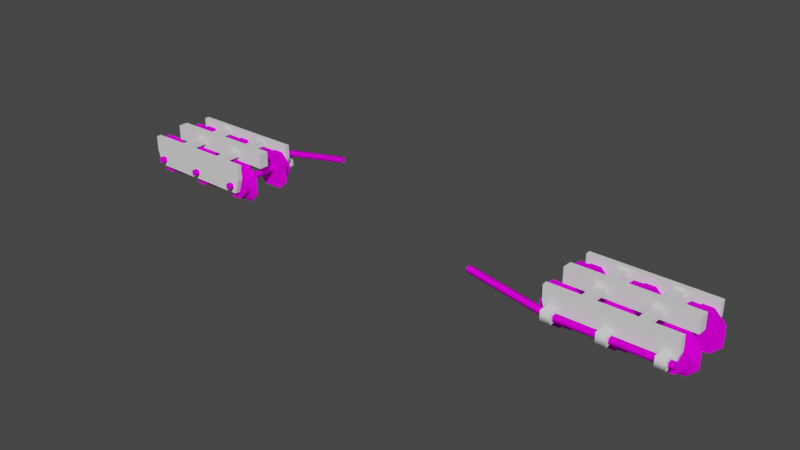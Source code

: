 # Source: sapphire_local_bogie.blend  (saved by Blender 3.6.13; exported with 4.5.12 LTS)
import bpy
from mathutils import Matrix  # noqa: F401  (used for matrix-valued properties, if any)

bpy.ops.wm.read_factory_settings(use_empty=True)
scene = bpy.context.scene
scene.name = 'Scene'

# ---- collections
col_collection = bpy.data.collections.new('Collection'); scene.collection.children.link(col_collection)

# ---- images (referenced by path relative to the original .blend; pixels are not part of the script)
import os
ASSET_DIR = os.environ.get("B2B_ASSET_DIR", "")  # directory of the original .blend (textures are referenced by path, not embedded)
HERE = os.path.dirname(os.path.abspath(__file__))  # packed textures are extracted next to this script under _unpacked/

def load_image(name, relpath, width, height, colorspace="sRGB"):
    """Load a texture the original file referenced (path relative to the .blend, or extracted next to this script)."""
    p = next((c for c in (os.path.join(HERE, relpath), os.path.join(ASSET_DIR, relpath)) if relpath and os.path.exists(c)), "")
    if p:
        img = bpy.data.images.load(p, check_existing=True)
        img.name = name
    else:  # same state as the original file: an image datablock whose file is absent (Cycles renders it pink)
        img = bpy.data.images.new(name, width, height)
        img.source = "FILE"
        img.filepath = "//" + (relpath or name)
    img.colorspace_settings.name = colorspace
    return img
img_base_png = load_image('base.png', 'base.png', 1024, 1024, 'sRGB')

# ---- materials (node trees are filled in below, after node groups)
mat_base = bpy.data.materials.new('base')
mat_base.use_transparent_shadow = False
mat_base.preview_render_type = 'FLAT'
mat_base.roughness = 1.0

# ---- node groups
ng_auto_smooth = bpy.data.node_groups.new('Auto Smooth', 'GeometryNodeTree')
_s = ng_auto_smooth.interface.new_socket(name='Geometry', in_out='OUTPUT', socket_type='NodeSocketGeometry')
_s = ng_auto_smooth.interface.new_socket(name='Geometry', in_out='INPUT', socket_type='NodeSocketGeometry')
_s = ng_auto_smooth.interface.new_socket(name='Angle', in_out='INPUT', socket_type='NodeSocketFloat')
_s.subtype = 'ANGLE'
_s.min_value = 0.0
_s.max_value = 3.142
ng_auto_smooth.is_modifier = True
_N = ng_auto_smooth.nodes; _L = ng_auto_smooth.links
n0 = _N.new('NodeGroupOutput'); n0.name = 'Group Output'; n0.location = (480, -100)
n1 = _N.new('NodeGroupInput'); n1.name = 'Group Input'; n1.location = (-420, -300)
n2 = _N.new('NodeGroupInput'); n2.name = 'Group Input.001'; n2.location = (-60, -100)
n3 = _N.new('GeometryNodeSetShadeSmooth'); n3.name = 'Set Shade Smooth'; n3.location = (120, -100)
n3.domain = 'EDGE'
n4 = _N.new('GeometryNodeSetShadeSmooth'); n4.name = 'Set Shade Smooth.001'; n4.location = (300, -100)
n5 = _N.new('GeometryNodeInputMeshEdgeAngle'); n5.name = 'Edge Angle'; n5.location = (-420, -220)
n6 = _N.new('GeometryNodeInputEdgeSmooth'); n6.name = 'Is Edge Smooth'; n6.location = (-60, -160)
n7 = _N.new('GeometryNodeInputShadeSmooth'); n7.name = 'Is Face Smooth'; n7.location = (-240, -340)
n8 = _N.new('FunctionNodeBooleanMath'); n8.name = 'Boolean Math'; n8.location = (-60, -220)
n9 = _N.new('FunctionNodeCompare'); n9.name = 'Compare'; n9.location = (-240, -180)
n9.operation = 'LESS_EQUAL'
_L.new(n5.outputs[0], n9.inputs[0])
_L.new(n4.outputs[0], n0.inputs[0])
_L.new(n1.outputs[1], n9.inputs[1])
_L.new(n9.outputs[0], n8.inputs[0])
_L.new(n7.outputs[0], n8.inputs[1])
_L.new(n2.outputs[0], n3.inputs[0])
_L.new(n6.outputs[0], n3.inputs[1])
_L.new(n3.outputs[0], n4.inputs[0])
_L.new(n8.outputs[0], n3.inputs[2])
n0.is_active_output = True

# ---- material node trees
mat_base.use_nodes = True; mat_base.node_tree.nodes.clear()
_N = mat_base.node_tree.nodes; _L = mat_base.node_tree.links
n0 = _N.new('ShaderNodeBsdfPrincipled'); n0.name = 'Principled BSDF'; n0.location = (0, 300)
n0.distribution = 'GGX'
n0.subsurface_method = 'RANDOM_WALK_SKIN'
n0.inputs[2].default_value = 1.0
n0.inputs[3].default_value = 1.45
n0.inputs[13].default_value = 0.0
n0.inputs[27].default_value = (0.0, 0.0, 0.0, 1.0)
n0.inputs[28].default_value = 1.0
n1 = _N.new('ShaderNodeOutputMaterial'); n1.name = 'Material Output'; n1.location = (280, 300)
n2 = _N.new('ShaderNodeTexImage'); n2.name = 'Image Texture'; n2.location = (-480, 300)
n2.image = img_base_png
n2.interpolation = 'Closest'
_L.new(n2.outputs[0], n0.inputs[0])
_L.new(n0.outputs[0], n1.inputs[0])
n1.is_active_output = True

# ---- world
world_world = bpy.data.worlds.new('World'); scene.world = world_world
world_world.use_nodes = True; world_world.node_tree.nodes.clear()
_N = world_world.node_tree.nodes; _L = world_world.node_tree.links
n0 = _N.new('ShaderNodeOutputWorld'); n0.name = 'World Output'; n0.location = (300, 300)
n1 = _N.new('ShaderNodeBackground'); n1.name = 'Background'; n1.location = (10, 300)
n1.inputs[0].default_value = (0.05088, 0.05088, 0.05088, 1.0)
_L.new(n1.outputs[0], n0.inputs[0])
n0.is_active_output = True
world_world.color = (0.05088, 0.05088, 0.05088)
world_world.use_sun_shadow = False
world_world.sun_shadow_jitter_overblur = 0.0

# ---- meshes
me_wheel = bpy.data.meshes.new('wheel')
me_wheel.from_pydata([(-0.03125, -0.5, 0.03125), (-0.03125, 0.5, 0.03125), (-0.03125, 0.5, -0.03125), (0.03125, 0.5, -0.03125), (0.03125, 0.5, 0.03125), (0.125, -0.25, 0.25), (0.25, -0.25, 0.125), (0.25, -0.25, -0.125), (0.125, -0.25, -0.25), (-0.25, -0.25, 0.125), (-0.125, -0.25, 0.25), (-0.125, -0.25, -0.25), (-0.25, -0.25, -0.125), (-0.125, -0.375, -0.0625), (-0.0625, -0.375, -0.125), (-0.0625, -0.375, 0.125), (-0.125, -0.375, 0.0625), (-0.0625, -0.3125, -0.1875), (-0.1875, -0.3125, -0.0625), (-0.1875, -0.3125, 0.0625), (-0.0625, -0.3125, 0.1875), (0.0625, -0.375, -0.125), (0.125, -0.375, -0.0625), (0.125, -0.375, 0.0625), (0.0625, -0.375, 0.125), (0.1875, -0.3125, -0.0625), (0.0625, -0.3125, -0.1875), (0.0625, -0.3125, 0.1875), (0.1875, -0.3125, 0.0625), (-0.0625, -0.375, -0.1875), (-0.1875, -0.375, -0.0625), (-0.1875, -0.375, 0.0625), (-0.0625, -0.375, 0.1875), (0.1875, -0.375, -0.0625), (0.0625, -0.375, -0.1875), (0.0625, -0.375, 0.1875), (0.1875, -0.375, 0.0625), (-0.125, 0.25, 0.25), (-0.25, 0.25, 0.125), (-0.25, 0.25, -0.125), (-0.125, 0.25, -0.25), (0.25, 0.25, 0.125), (0.125, 0.25, 0.25), (0.125, 0.25, -0.25), (0.25, 0.25, -0.125), (0.125, 0.375, -0.0625), (0.0625, 0.375, -0.125), (0.0625, 0.375, 0.125), (0.125, 0.375, 0.0625), (0.0625, 0.3125, -0.1875), (0.1875, 0.3125, -0.0625), (0.1875, 0.3125, 0.0625), (0.0625, 0.3125, 0.1875), (-0.0625, 0.375, -0.125), (-0.125, 0.375, -0.0625), (-0.125, 0.375, 0.0625), (-0.0625, 0.375, 0.125), (-0.1875, 0.3125, -0.0625), (-0.0625, 0.3125, -0.1875), (-0.0625, 0.3125, 0.1875), (-0.1875, 0.3125, 0.0625), (0.0625, 0.375, -0.1875), (0.1875, 0.375, -0.0625), (0.1875, 0.375, 0.0625), (0.0625, 0.375, 0.1875), (-0.1875, 0.375, -0.0625), (-0.0625, 0.375, -0.1875), (-0.0625, 0.375, 0.1875), (-0.1875, 0.375, 0.0625), (-0.03125, -0.5, -0.03125), (0.03125, -0.5, -0.03125), (0.03125, -0.5, 0.03125)], [], [(69, 0, 1, 2), (3, 4, 71, 70), (2, 3, 70, 69), (4, 1, 0, 71), (21, 22, 23, 24, 15, 16, 13, 14), (25, 28, 36, 33), (11, 12, 9, 10, 5, 6, 7, 8), (27, 20, 32, 35), (30, 31, 19, 18), (28, 25, 7, 6), (17, 29, 30, 18), (32, 20, 19, 31), (34, 26, 25, 33), (27, 35, 36, 28), (17, 26, 34, 29), (27, 28, 6, 5), (25, 26, 8, 7), (18, 19, 9, 12), (19, 20, 10, 9), (20, 27, 5, 10), (17, 18, 12, 11), (26, 17, 11, 8), (14, 13, 30, 29), (16, 15, 32, 31), (22, 21, 34, 33), (24, 23, 36, 35), (21, 14, 29, 34), (13, 16, 31, 30), (23, 22, 33, 36), (15, 24, 35, 32), (53, 54, 55, 56, 47, 48, 45, 46), (57, 60, 68, 65), (43, 44, 41, 42, 37, 38, 39, 40), (59, 52, 64, 67), (62, 63, 51, 50), (60, 57, 39, 38), (49, 61, 62, 50), (64, 52, 51, 63), (66, 58, 57, 65), (59, 67, 68, 60), (49, 58, 66, 61), (59, 60, 38, 37), (57, 58, 40, 39), (50, 51, 41, 44), (51, 52, 42, 41), (52, 59, 37, 42), (49, 50, 44, 43), (58, 49, 43, 40), (46, 45, 62, 61), (48, 47, 64, 63), (54, 53, 66, 65), (56, 55, 68, 67), (53, 46, 61, 66), (45, 48, 63, 62), (55, 54, 65, 68), (47, 56, 67, 64), (3, 2, 1, 4), (70, 71, 0, 69)])
me_wheel.polygons.foreach_set('use_smooth', [True] * 58)
_k = set([(0, 69), (0, 71), (1, 2), (1, 4), (2, 3), (3, 4), (5, 6), (5, 10), (6, 7), (7, 8), (8, 11), (9, 10), (9, 12), (11, 12), (13, 14), (13, 16), (14, 21), (15, 16), (15, 24), (17, 18), (17, 26), (18, 19), (19, 20), (20, 27), (21, 22), (22, 23), (23, 24), (25, 26), (25, 28), (27, 28), (29, 30), (29, 34), (30, 31), (31, 32), (32, 35), (33, 34), (33, 36), (35, 36), (37, 38), (37, 42), (38, 39), (39, 40), (40, 43), (41, 42), (41, 44), (43, 44), (45, 46), (45, 48), (46, 53), (47, 48), (47, 56), (49, 50), (49, 58), (50, 51), (51, 52), (52, 59), (53, 54), (54, 55), (55, 56), (57, 58), (57, 60), (59, 60), (61, 62), (61, 66), (62, 63), (63, 64), (64, 67), (65, 66), (65, 68), (67, 68), (69, 70), (70, 71)])
me_wheel.attributes.new('sharp_edge', 'BOOLEAN', 'EDGE').data.foreach_set('value', [ (min(e.vertices), max(e.vertices)) in _k for e in me_wheel.edges])
_uv = me_wheel.uv_layers.new(name='UVMap')
_uv.uv.foreach_set('vector', [0.8867, 0.05469, 0.8867, 0.05859, 0.8242, 0.05859, 0.8242, 0.05469, 0.8242, 0.05078, 0.8242, 0.04688, 0.8867, 0.04688, 0.8867, 0.05078, 0.8242, 0.05469, 0.8242, 0.05078, 0.8867, 0.05078, 0.8867, 0.05469, 0.8242, 0.04688, 0.8242, 0.04297, 0.8867, 0.04297, 0.8867, 0.04688, 0.9336, 0.007812, 0.9375, 0.01172, 0.9375, 0.01953, 0.9336, 0.02344, 0.9258, 0.02344, 0.9219, 0.01953, 0.9219, 0.01172, 0.9258, 0.007812, 0.8633, 0.03516, 0.8711, 0.03516, 0.8711, 0.03906, 0.8633, 0.03906, 0.8477, 0.0, 0.8555, 0.007812, 0.8555, 0.02344, 0.8477, 0.03125, 0.832, 0.03125, 0.8242, 0.02344, 0.8242, 0.007812, 0.832, 0.0, 0.8789, 0.03516, 0.8867, 0.03516, 0.8867, 0.03906, 0.8789, 0.03906, 0.8398, 0.03906, 0.832, 0.03906, 0.832, 0.03516, 0.8398, 0.03516, 0.8867, 0.01953, 0.8867, 0.01172, 0.8906, 0.007812, 0.8906, 0.02344, 0.8477, 0.03516, 0.8477, 0.03906, 0.8398, 0.03906, 0.8398, 0.03516, 0.8242, 0.03906, 0.8242, 0.03516, 0.832, 0.03516, 0.832, 0.03906, 0.8555, 0.03906, 0.8555, 0.03516, 0.8633, 0.03516, 0.8633, 0.03906, 0.8789, 0.03516, 0.8789, 0.03906, 0.8711, 0.03906, 0.8711, 0.03516, 0.8477, 0.03516, 0.8555, 0.03516, 0.8555, 0.03906, 0.8477, 0.03906, 0.8789, 0.02734, 0.8867, 0.01953, 0.8906, 0.02344, 0.8828, 0.03125, 0.8867, 0.01172, 0.8789, 0.003906, 0.8828, 0.0, 0.8906, 0.007812, 0.8633, 0.01172, 0.8633, 0.01953, 0.8594, 0.02344, 0.8594, 0.007812, 0.8633, 0.01953, 0.8711, 0.02734, 0.8672, 0.03125, 0.8594, 0.02344, 0.8711, 0.02734, 0.8789, 0.02734, 0.8828, 0.03125, 0.8672, 0.03125, 0.8711, 0.003906, 0.8633, 0.01172, 0.8594, 0.007812, 0.8672, 0.0, 0.8789, 0.003906, 0.8711, 0.003906, 0.8672, 0.0, 0.8828, 0.0, 0.9023, 0.007812, 0.8984, 0.01172, 0.8945, 0.01172, 0.9023, 0.003906, 0.8984, 0.01953, 0.9023, 0.02344, 0.9023, 0.02734, 0.8945, 0.01953, 0.9141, 0.01172, 0.9102, 0.007812, 0.9102, 0.003906, 0.918, 0.01172, 0.9102, 0.02344, 0.9141, 0.01953, 0.918, 0.01953, 0.9102, 0.02734, 0.9102, 0.007812, 0.9023, 0.007812, 0.9023, 0.003906, 0.9102, 0.003906, 0.8984, 0.01172, 0.8984, 0.01953, 0.8945, 0.01953, 0.8945, 0.01172, 0.9141, 0.01953, 0.9141, 0.01172, 0.918, 0.01172, 0.918, 0.01953, 0.9023, 0.02344, 0.9102, 0.02344, 0.9102, 0.02734, 0.9023, 0.02734, 0.9336, 0.007812, 0.9375, 0.01172, 0.9375, 0.01953, 0.9336, 0.02344, 0.9258, 0.02344, 0.9219, 0.01953, 0.9219, 0.01172, 0.9258, 0.007812, 0.8633, 0.03516, 0.8711, 0.03516, 0.8711, 0.03906, 0.8633, 0.03906, 0.8477, 0.0, 0.8555, 0.007812, 0.8555, 0.02344, 0.8477, 0.03125, 0.832, 0.03125, 0.8242, 0.02344, 0.8242, 0.007812, 0.832, 0.0, 0.8789, 0.03516, 0.8867, 0.03516, 0.8867, 0.03906, 0.8789, 0.03906, 0.8398, 0.03906, 0.832, 0.03906, 0.832, 0.03516, 0.8398, 0.03516, 0.8867, 0.01953, 0.8867, 0.01172, 0.8906, 0.007812, 0.8906, 0.02344, 0.8477, 0.03516, 0.8477, 0.03906, 0.8398, 0.03906, 0.8398, 0.03516, 0.8242, 0.03906, 0.8242, 0.03516, 0.832, 0.03516, 0.832, 0.03906, 0.8555, 0.03906, 0.8555, 0.03516, 0.8633, 0.03516, 0.8633, 0.03906, 0.8789, 0.03516, 0.8789, 0.03906, 0.8711, 0.03906, 0.8711, 0.03516, 0.8477, 0.03516, 0.8555, 0.03516, 0.8555, 0.03906, 0.8477, 0.03906, 0.8789, 0.02734, 0.8867, 0.01953, 0.8906, 0.02344, 0.8828, 0.03125, 0.8867, 0.01172, 0.8789, 0.003906, 0.8828, 0.0, 0.8906, 0.007812, 0.8633, 0.01172, 0.8633, 0.01953, 0.8594, 0.02344, 0.8594, 0.007812, 0.8633, 0.01953, 0.8711, 0.02734, 0.8672, 0.03125, 0.8594, 0.02344, 0.8711, 0.02734, 0.8789, 0.02734, 0.8828, 0.03125, 0.8672, 0.03125, 0.8711, 0.003906, 0.8633, 0.01172, 0.8594, 0.007812, 0.8672, 0.0, 0.8789, 0.003906, 0.8711, 0.003906, 0.8672, 0.0, 0.8828, 0.0, 0.9023, 0.007812, 0.8984, 0.01172, 0.8945, 0.01172, 0.9023, 0.003906, 0.8984, 0.01953, 0.9023, 0.02344, 0.9023, 0.02734, 0.8945, 0.01953, 0.9141, 0.01172, 0.9102, 0.007812, 0.9102, 0.003906, 0.918, 0.01172, 0.9102, 0.02344, 0.9141, 0.01953, 0.918, 0.01953, 0.9102, 0.02734, 0.9102, 0.007812, 0.9023, 0.007812, 0.9023, 0.003906, 0.9102, 0.003906, 0.8984, 0.01172, 0.8984, 0.01953, 0.8945, 0.01953, 0.8945, 0.01172, 0.9141, 0.01953, 0.9141, 0.01172, 0.918, 0.01172, 0.918, 0.01953, 0.9023, 0.02344, 0.9102, 0.02344, 0.9102, 0.02734, 0.9023, 0.02734, 0.8203, 0.05469, 0.8203, 0.05859, 0.8164, 0.05859, 0.8164, 0.05469, 0.8203, 0.05469, 0.8164, 0.05469, 0.8164, 0.05859, 0.8203, 0.05859])
me_wheel.materials.append(mat_base)
me_wheel.update()
me_wheel.normals_split_custom_set([tuple(v) for v in zip(*[iter([-0.7071, 0.0, -0.7071, -0.7071, 0.0, 0.7071, -0.7071, 0.0, 0.7071, -0.7071, 0.0, -0.7071, 0.7071, 0.0, -0.7071, 0.7071, 0.0, 0.7071, 0.7071, 0.0, 0.7071, 0.7071, 0.0, -0.7071, -0.7071, 0.0, -0.7071, 0.7071, 0.0, -0.7071, 0.7071, 0.0, -0.7071, -0.7071, 0.0, -0.7071, 0.7071, 0.0, 0.7071, -0.7071, 0.0, 0.7071, -0.7071, 0.0, 0.7071, 0.7071, 0.0, 0.7071, 0.0, -1.0, 0.0, 0.0, -1.0, 0.0, 0.0, -1.0, 0.0, 0.0, -1.0, 0.0, 0.0, -1.0, 0.0, 0.0, -1.0, 0.0, 0.0, -1.0, 0.0, 0.0, -1.0, 0.0, 0.9239, 0.0, -0.3827, 0.9239, 0.0, 0.3827, 0.9239, 0.0, 0.3827, 0.9239, 0.0, -0.3827, 0.0, 1.0, 0.0, 0.0, 1.0, 0.0, 0.0, 1.0, 0.0, 0.0, 1.0, 0.0, 0.0, 1.0, 0.0, 0.0, 1.0, 0.0, 0.0, 1.0, 0.0, 0.0, 1.0, 0.0, 0.3827, 0.0, 0.9239, -0.3827, 0.0, 0.9239, -0.3827, 0.0, 0.9239, 0.3827, 0.0, 0.9239, -0.9239, 0.0, -0.3827, -0.9239, 0.0, 0.3827, -0.9239, 0.0, 0.3827, -0.9239, 0.0, -0.3827, 0.6021, -0.7786, 0.1765, 0.6021, -0.7786, -0.1765, 0.5385, -0.8008, -0.2623, 0.5385, -0.8008, 0.2623, -0.3827, 0.0, -0.9239, -0.3827, 0.0, -0.9239, -0.9239, 0.0, -0.3827, -0.9239, 0.0, -0.3827, -0.3827, 0.0, 0.9239, -0.3827, 0.0, 0.9239, -0.9239, 0.0, 0.3827, -0.9239, 0.0, 0.3827, 0.3827, 0.0, -0.9239, 0.3827, 0.0, -0.9239, 0.9239, 0.0, -0.3827, 0.9239, 0.0, -0.3827, 0.3827, 0.0, 0.9239, 0.3827, 0.0, 0.9239, 0.9239, 0.0, 0.3827, 0.9239, 0.0, 0.3827, -0.3827, 0.0, -0.9239, 0.3827, 0.0, -0.9239, 0.3827, 0.0, -0.9239, -0.3827, 0.0, -0.9239, 0.1765, -0.7786, 0.6021, 0.6021, -0.7786, 0.1765, 0.5385, -0.8008, 0.2623, 0.2623, -0.8008, 0.5385, 0.6021, -0.7786, -0.1765, 0.1765, -0.7786, -0.6021, 0.2623, -0.8008, -0.5385, 0.5385, -0.8008, -0.2623, -0.6021, -0.7786, -0.1765, -0.6021, -0.7786, 0.1765, -0.5385, -0.8008, 0.2623, -0.5385, -0.8008, -0.2623, -0.6021, -0.7786, 0.1765, -0.1765, -0.7786, 0.6021, -0.2623, -0.8008, 0.5385, -0.5385, -0.8008, 0.2623, -0.1765, -0.7786, 0.6021, 0.1765, -0.7786, 0.6021, 0.2623, -0.8008, 0.5385, -0.2623, -0.8008, 0.5385, -0.1765, -0.7786, -0.6021, -0.6021, -0.7786, -0.1765, -0.5385, -0.8008, -0.2623, -0.2623, -0.8008, -0.5385, 0.1765, -0.7786, -0.6021, -0.1765, -0.7786, -0.6021, -0.2623, -0.8008, -0.5385, 0.2623, -0.8008, -0.5385, 0.0, -1.0, 0.0, 0.0, -1.0, 0.0, 0.0, -1.0, 0.0, 0.0, -1.0, 0.0, 0.0, -1.0, 0.0, 0.0, -1.0, 0.0, 0.0, -1.0, 0.0, 0.0, -1.0, 0.0, 0.0, -1.0, 0.0, 0.0, -1.0, 0.0, 0.0, -1.0, 0.0, 0.0, -1.0, 0.0, 0.0, -1.0, 0.0, 0.0, -1.0, 0.0, 0.0, -1.0, 0.0, 0.0, -1.0, 0.0, 0.0, -1.0, 0.0, 0.0, -1.0, 0.0, 0.0, -1.0, 0.0, 0.0, -1.0, 0.0, 0.0, -1.0, 0.0, 0.0, -1.0, 0.0, 0.0, -1.0, 0.0, 0.0, -1.0, 0.0, 0.0, -1.0, 0.0, 0.0, -1.0, 0.0, 0.0, -1.0, 0.0, 0.0, -1.0, 0.0, 0.0, -1.0, 0.0, 0.0, -1.0, 0.0, 0.0, -1.0, 0.0, 0.0, -1.0, 0.0, -2.725e-07, 1.0, 0.0, -2.725e-07, 1.0, 0.0, -2.725e-07, 1.0, 0.0, -2.725e-07, 1.0, 0.0, -2.725e-07, 1.0, 0.0, -2.725e-07, 1.0, 0.0, -2.725e-07, 1.0, 0.0, -2.725e-07, 1.0, 0.0, -0.9239, -2.203e-07, -0.3827, -0.9239, -2.203e-07, 0.3827, -0.9239, -2.203e-07, 0.3827, -0.9239, -2.203e-07, -0.3827, 3.236e-07, -1.0, 0.0, 3.236e-07, -1.0, 0.0, 3.236e-07, -1.0, 0.0, 3.236e-07, -1.0, 0.0, 3.236e-07, -1.0, 0.0, 3.236e-07, -1.0, 0.0, 3.236e-07, -1.0, 0.0, 3.236e-07, -1.0, 0.0, -0.3827, -9.124e-08, 0.9239, 0.3827, 9.124e-08, 0.9239, 0.3827, 9.124e-08, 0.9239, -0.3827, -9.124e-08, 0.9239, 0.9239, 2.203e-07, -0.3827, 0.9239, 2.203e-07, 0.3827, 0.9239, 2.203e-07, 0.3827, 0.9239, 2.203e-07, -0.3827, -0.6021, 0.7786, 0.1765, -0.6021, 0.7786, -0.1765, -0.5385, 0.8008, -0.2623, -0.5385, 0.8008, 0.2623, 0.3827, 9.124e-08, -0.9239, 0.3827, 9.124e-08, -0.9239, 0.9239, 2.203e-07, -0.3827, 0.9239, 2.203e-07, -0.3827, 0.3827, 9.124e-08, 0.9239, 0.3827, 9.124e-08, 0.9239, 0.9239, 2.203e-07, 0.3827, 0.9239, 2.203e-07, 0.3827, -0.3827, -9.124e-08, -0.9239, -0.3827, -9.124e-08, -0.9239, -0.9239, -2.203e-07, -0.3827, -0.9239, -2.203e-07, -0.3827, -0.3827, -9.124e-08, 0.9239, -0.3827, -9.124e-08, 0.9239, -0.9239, -2.203e-07, 0.3827, -0.9239, -2.203e-07, 0.3827, 0.3827, 9.124e-08, -0.9239, -0.3827, -9.124e-08, -0.9239, -0.3827, -9.124e-08, -0.9239, 0.3827, 9.124e-08, -0.9239, -0.1765, 0.7786, 0.6021, -0.6021, 0.7786, 0.1765, -0.5385, 0.8008, 0.2623, -0.2623, 0.8008, 0.5385, -0.6021, 0.7786, -0.1765, -0.1765, 0.7786, -0.6021, -0.2623, 0.8008, -0.5385, -0.5385, 0.8008, -0.2623, 0.6021, 0.7786, -0.1765, 0.6021, 0.7786, 0.1765, 0.5385, 0.8008, 0.2623, 0.5385, 0.8008, -0.2623, 0.6021, 0.7786, 0.1765, 0.1765, 0.7786, 0.6021, 0.2623, 0.8008, 0.5385, 0.5385, 0.8008, 0.2623, 0.1765, 0.7786, 0.6021, -0.1765, 0.7786, 0.6021, -0.2623, 0.8008, 0.5385, 0.2623, 0.8008, 0.5385, 0.1765, 0.7786, -0.6021, 0.6021, 0.7786, -0.1765, 0.5385, 0.8008, -0.2623, 0.2623, 0.8008, -0.5385, -0.1765, 0.7786, -0.6021, 0.1765, 0.7786, -0.6021, 0.2623, 0.8008, -0.5385, -0.2623, 0.8008, -0.5385, -3.815e-07, 1.0, 0.0, -3.815e-07, 1.0, 0.0, -4.239e-07, 1.0, 0.0, -4.239e-07, 1.0, 0.0, -3.815e-07, 1.0, 0.0, -3.815e-07, 1.0, 0.0, -4.239e-07, 1.0, 0.0, -4.239e-07, 1.0, 0.0, -3.815e-07, 1.0, -3.815e-07, -3.815e-07, 1.0, -3.815e-07, -4.239e-07, 1.0, -2.119e-07, -4.239e-07, 1.0, -2.119e-07, -3.815e-07, 1.0, 0.0, -3.815e-07, 1.0, 0.0, -4.239e-07, 1.0, 0.0, -4.239e-07, 1.0, 0.0, -3.815e-07, 1.0, -3.815e-07, -3.815e-07, 1.0, 0.0, -4.239e-07, 1.0, 0.0, -4.239e-07, 1.0, -2.119e-07, -3.815e-07, 1.0, 0.0, -3.815e-07, 1.0, 0.0, -4.239e-07, 1.0, 0.0, -4.239e-07, 1.0, 0.0, -3.815e-07, 1.0, 0.0, -3.815e-07, 1.0, -3.815e-07, -4.239e-07, 1.0, -2.119e-07, -4.239e-07, 1.0, 0.0, -3.815e-07, 1.0, 0.0, -3.815e-07, 1.0, 0.0, -4.239e-07, 1.0, 0.0, -4.239e-07, 1.0, 0.0, 0.0, 1.0, 0.0, 0.0, 1.0, 0.0, 0.0, 1.0, 0.0, 0.0, 1.0, 0.0, 0.0, -1.0, 0.0, 0.0, -1.0, 0.0, 0.0, -1.0, 0.0, 0.0, -1.0, 0.0])] * 3)])
me_bogie = bpy.data.meshes.new('bogie')
me_bogie.from_pydata([(-0.0625, -0.5625, -0.0625), (-0.0625, -0.5625, 0.0625), (-0.0625, -0.4375, -0.0625), (-0.0625, -0.4375, 0.0625), (0.0625, -0.5625, -0.0625), (0.0625, -0.5625, 0.0625), (0.0625, -0.4375, -0.0625), (0.0625, -0.4375, 0.0625), (-0.6875, -0.5625, -0.0625), (-0.6875, -0.5625, 0.0625), (-0.6875, -0.4375, -0.0625), (-0.6875, -0.4375, 0.0625), (-0.5625, -0.5625, -0.0625), (-0.5625, -0.5625, 0.0625), (-0.5625, -0.4375, -0.0625), (-0.5625, -0.4375, 0.0625), (0.5625, -0.5625, -0.0625), (0.5625, -0.5625, 0.0625), (0.5625, -0.4375, -0.0625), (0.5625, -0.4375, 0.0625), (0.6875, -0.5625, -0.0625), (0.6875, -0.5625, 0.0625), (0.6875, -0.4375, -0.0625), (0.6875, -0.4375, 0.0625), (-0.6875, 0.375, -0.09375), (-0.75, 0.375, 0.09375), (-0.6875, 0.4375, -0.09375), (-0.75, 0.4375, 0.09375), (0.6875, 0.375, -0.09375), (0.75, 0.375, 0.09375), (0.6875, 0.4375, -0.09375), (0.75, 0.4375, 0.09375), (-0.6875, -0.4375, -0.09375), (-0.75, -0.4375, 0.09375), (-0.6875, -0.375, -0.09375), (-0.75, -0.375, 0.09375), (0.6875, -0.4375, -0.09375), (0.75, -0.4375, 0.09375), (0.6875, -0.375, -0.09375), (0.75, -0.375, 0.09375), (-0.75, 0.375, 0.2812), (-0.75, 0.4375, 0.2812), (0.75, 0.375, 0.2812), (0.75, 0.4375, 0.2812), (-0.75, -0.4375, 0.2812), (-0.75, -0.375, 0.2812), (0.75, -0.4375, 0.2812), (0.75, -0.375, 0.2812), (0.75, 0.0625, 0.3125), (0.75, 0.0625, 0.125), (0.75, -0.0625, 0.3125), (0.75, -0.0625, 0.125), (-0.75, 0.0625, 0.3125), (-0.75, 0.0625, 0.125), (-0.75, -0.0625, 0.3125), (-0.75, -0.0625, 0.125), (-0.375, -0.375, 0.1875), (-0.375, -0.375, 0.25), (-0.375, 0.375, 0.1875), (-0.375, 0.375, 0.25), (-0.25, -0.375, 0.1875), (-0.25, -0.375, 0.25), (-0.25, 0.375, 0.1875), (-0.25, 0.375, 0.25), (0.25, -0.375, 0.1875), (0.25, -0.375, 0.25), (0.25, 0.375, 0.1875), (0.25, 0.375, 0.25), (0.375, -0.375, 0.1875), (0.375, -0.375, 0.25), (0.375, 0.375, 0.1875), (0.375, 0.375, 0.25)], [], [(0, 1, 3, 2), (6, 7, 5, 4), (4, 5, 1, 0), (2, 6, 4, 0), (7, 3, 1, 5), (8, 9, 11, 10), (51, 50, 54, 55), (14, 15, 13, 12), (12, 13, 9, 8), (10, 14, 12, 8), (15, 11, 9, 13), (16, 17, 19, 18), (49, 48, 50, 51), (22, 23, 21, 20), (20, 21, 17, 16), (18, 22, 20, 16), (23, 19, 17, 21), (24, 25, 27, 26), (29, 42, 40, 25, 24, 28), (30, 31, 29, 28), (35, 45, 47, 39, 38, 34), (26, 30, 28, 24), (32, 33, 35, 34), (37, 46, 44, 33, 32, 36), (38, 39, 37, 36), (34, 38, 36, 32), (37, 39, 47, 46), (43, 41, 40, 42), (47, 45, 44, 46), (35, 33, 44, 45), (29, 31, 43, 42), (27, 25, 40, 41), (27, 41, 43, 31, 30, 26), (53, 52, 48, 49), (55, 54, 52, 53), (56, 57, 59, 58), (62, 63, 61, 60), (58, 62, 60, 56), (63, 59, 57, 61), (64, 65, 67, 66), (70, 71, 69, 68), (66, 70, 68, 64), (71, 67, 65, 69), (53, 49, 51, 55), (48, 52, 54, 50)])
me_bogie.polygons.foreach_set('use_smooth', [True] * 45)
_k = set([(0, 1), (0, 2), (1, 3), (2, 3), (2, 6), (3, 7), (4, 5), (4, 6), (5, 7), (6, 7), (8, 9), (8, 10), (9, 11), (10, 11), (10, 14), (11, 15), (12, 13), (12, 14), (13, 15), (14, 15), (16, 17), (16, 18), (17, 19), (18, 19), (18, 22), (19, 23), (20, 21), (20, 22), (21, 23), (22, 23), (24, 25), (24, 26), (24, 28), (25, 27), (25, 40), (26, 27), (26, 30), (27, 41), (28, 29), (28, 30), (29, 31), (29, 42), (30, 31), (31, 43), (32, 33), (32, 34), (32, 36), (33, 35), (33, 44), (34, 35), (34, 38), (35, 45), (36, 37), (36, 38), (37, 39), (37, 46), (38, 39), (39, 47), (40, 41), (40, 42), (41, 43), (42, 43), (44, 45), (44, 46), (45, 47), (46, 47), (48, 49), (48, 50), (48, 52), (49, 51), (49, 53), (50, 51), (50, 54), (51, 55), (52, 53), (52, 54), (53, 55), (54, 55), (56, 57), (56, 58), (56, 60), (57, 59), (57, 61), (58, 59), (58, 62), (59, 63), (60, 61), (60, 62), (61, 63), (62, 63), (64, 65), (64, 66), (64, 68), (65, 67), (65, 69), (66, 67), (66, 70), (67, 71), (68, 69), (68, 70), (69, 71), (70, 71)])
me_bogie.attributes.new('sharp_edge', 'BOOLEAN', 'EDGE').data.foreach_set('value', [ (min(e.vertices), max(e.vertices)) in _k for e in me_bogie.edges])
_uv = me_bogie.uv_layers.new(name='UVMap')
_uv.uv.foreach_set('vector', [0.375, 0.0, 0.625, 0.0, 0.625, 0.25, 0.375, 0.25, 0.375, 0.5, 0.625, 0.5, 0.625, 0.75, 0.375, 0.75, 0.375, 0.75, 0.625, 0.75, 0.625, 1.0, 0.375, 1.0, 0.125, 0.5, 0.375, 0.5, 0.375, 0.75, 0.125, 0.75, 0.625, 0.5, 0.875, 0.5, 0.875, 0.75, 0.625, 0.75, 0.375, 0.0, 0.625, 0.0, 0.625, 0.25, 0.375, 0.25, 0.375, 0.0, 0.625, 0.0, 0.625, 0.25, 0.375, 0.25, 0.375, 0.5, 0.625, 0.5, 0.625, 0.75, 0.375, 0.75, 0.375, 0.75, 0.625, 0.75, 0.625, 1.0, 0.375, 1.0, 0.125, 0.5, 0.375, 0.5, 0.375, 0.75, 0.125, 0.75, 0.625, 0.5, 0.875, 0.5, 0.875, 0.75, 0.625, 0.75, 0.375, 0.0, 0.625, 0.0, 0.625, 0.25, 0.375, 0.25, 0.375, 0.25, 0.625, 0.25, 0.625, 0.5, 0.375, 0.5, 0.375, 0.5, 0.625, 0.5, 0.625, 0.75, 0.375, 0.75, 0.375, 0.75, 0.625, 0.75, 0.625, 1.0, 0.375, 1.0, 0.125, 0.5, 0.375, 0.5, 0.375, 0.75, 0.125, 0.75, 0.625, 0.5, 0.875, 0.5, 0.875, 0.75, 0.625, 0.75, 0.375, 0.0, 0.625, 0.0, 0.625, 0.25, 0.375, 0.25, 0.625, 0.75, 0.625, 0.75, 0.625, 1.0, 0.625, 1.0, 0.375, 1.0, 0.375, 0.75, 0.375, 0.5, 0.625, 0.5, 0.625, 0.75, 0.375, 0.75, 0.625, 0.25, 0.625, 0.25, 0.625, 0.5, 0.625, 0.5, 0.375, 0.5, 0.375, 0.25, 0.125, 0.5, 0.375, 0.5, 0.375, 0.75, 0.125, 0.75, 0.375, 0.0, 0.625, 0.0, 0.625, 0.25, 0.375, 0.25, 0.625, 0.75, 0.625, 0.75, 0.625, 1.0, 0.625, 1.0, 0.375, 1.0, 0.375, 0.75, 0.375, 0.5, 0.625, 0.5, 0.625, 0.75, 0.375, 0.75, 0.125, 0.5, 0.375, 0.5, 0.375, 0.75, 0.125, 0.75, 0.625, 0.75, 0.625, 0.5, 0.625, 0.5, 0.625, 0.75, 0.625, 0.5, 0.875, 0.5, 0.875, 0.75, 0.625, 0.75, 0.625, 0.5, 0.875, 0.5, 0.875, 0.75, 0.625, 0.75, 0.625, 0.25, 0.625, 0.0, 0.625, 0.0, 0.625, 0.25, 0.625, 0.75, 0.625, 0.5, 0.625, 0.5, 0.625, 0.75, 0.625, 0.25, 0.625, 0.0, 0.625, 0.0, 0.625, 0.25, 0.625, 0.25, 0.625, 0.25, 0.625, 0.5, 0.625, 0.5, 0.375, 0.5, 0.375, 0.25, 0.375, 0.5, 0.625, 0.5, 0.625, 0.75, 0.375, 0.75, 0.375, 0.75, 0.625, 0.75, 0.625, 1.0, 0.375, 1.0, 0.375, 0.0, 0.625, 0.0, 0.625, 0.25, 0.375, 0.25, 0.375, 0.5, 0.625, 0.5, 0.625, 0.75, 0.375, 0.75, 0.125, 0.5, 0.375, 0.5, 0.375, 0.75, 0.125, 0.75, 0.625, 0.5, 0.875, 0.5, 0.875, 0.75, 0.625, 0.75, 0.375, 0.0, 0.625, 0.0, 0.625, 0.25, 0.375, 0.25, 0.375, 0.5, 0.625, 0.5, 0.625, 0.75, 0.375, 0.75, 0.125, 0.5, 0.375, 0.5, 0.375, 0.75, 0.125, 0.75, 0.625, 0.5, 0.875, 0.5, 0.875, 0.75, 0.625, 0.75, 0.125, 0.5, 0.375, 0.5, 0.375, 0.75, 0.125, 0.75, 0.625, 0.5, 0.875, 0.5, 0.875, 0.75, 0.625, 0.75])
me_bogie.update()
me_shaft = bpy.data.meshes.new('shaft')
me_shaft.from_pydata([(0.0, -0.03125, 0.03125), (-1.0, -0.03125, 0.03125), (-1.0, -0.03125, -0.03125), (-1.0, 0.03125, -0.03125), (-1.0, 0.03125, 0.03125), (0.0, -0.03125, -0.03125), (0.0, 0.03125, -0.03125), (0.0, 0.03125, 0.03125)], [], [(5, 0, 1, 2), (3, 4, 7, 6), (2, 3, 6, 5), (4, 1, 0, 7), (3, 2, 1, 4), (6, 7, 0, 5)])
me_shaft.polygons.foreach_set('use_smooth', [True] * 6)
_k = set([(0, 5), (0, 7), (1, 2), (1, 4), (2, 3), (3, 4), (5, 6), (6, 7)])
me_shaft.attributes.new('sharp_edge', 'BOOLEAN', 'EDGE').data.foreach_set('value', [ (min(e.vertices), max(e.vertices)) in _k for e in me_shaft.edges])
_uv = me_shaft.uv_layers.new(name='UVMap')
_uv.uv.foreach_set('vector', [0.8867, 0.05469, 0.8867, 0.05859, 0.8242, 0.05859, 0.8242, 0.05469, 0.8242, 0.05078, 0.8242, 0.04688, 0.8867, 0.04688, 0.8867, 0.05078, 0.8242, 0.05469, 0.8242, 0.05078, 0.8867, 0.05078, 0.8867, 0.05469, 0.8242, 0.04688, 0.8242, 0.04297, 0.8867, 0.04297, 0.8867, 0.04688, 0.8203, 0.05469, 0.8203, 0.05859, 0.8164, 0.05859, 0.8164, 0.05469, 0.8203, 0.05469, 0.8164, 0.05469, 0.8164, 0.05859, 0.8203, 0.05859])
me_shaft.materials.append(mat_base)
me_shaft.update()
me_shaft.normals_split_custom_set([tuple(v) for v in zip(*[iter([3.161e-08, -0.7071, -0.7071, 3.161e-08, -0.7071, 0.7071, 3.161e-08, -0.7071, 0.7071, 3.161e-08, -0.7071, -0.7071, -3.161e-08, 0.7071, -0.7071, -3.161e-08, 0.7071, 0.7071, -3.161e-08, 0.7071, 0.7071, -3.161e-08, 0.7071, -0.7071, 3.161e-08, -0.7071, -0.7071, -3.161e-08, 0.7071, -0.7071, -3.161e-08, 0.7071, -0.7071, 3.161e-08, -0.7071, -0.7071, -3.161e-08, 0.7071, 0.7071, 3.161e-08, -0.7071, 0.7071, 3.161e-08, -0.7071, 0.7071, -3.161e-08, 0.7071, 0.7071, -1.0, 0.0, 0.0, -1.0, 0.0, 0.0, -1.0, 0.0, 0.0, -1.0, 0.0, 0.0, 1.0, 0.0, 0.0, 1.0, 0.0, 0.0, 1.0, 0.0, 0.0, 1.0, 0.0, 0.0])] * 3)])
me_drive = bpy.data.meshes.new('drive')
me_drive.from_pydata([(-0.625, -0.03125, 0.03125), (-0.625, -0.03125, -0.03125), (-0.625, 0.03125, -0.03125), (-0.625, 0.03125, 0.03125), (0.75, -0.03125, 0.03125), (0.75, -0.03125, -0.03125), (0.75, 0.03125, -0.03125), (0.75, 0.03125, 0.03125), (0.0, 0.03125, -0.03125), (0.0, 0.03125, 0.03125), (0.0, -0.03125, 0.03125), (0.0, -0.03125, -0.03125)], [], [(11, 10, 0, 1), (2, 1, 0, 3), (8, 9, 7, 6), (11, 8, 6, 5), (9, 10, 4, 7), (6, 7, 4, 5), (5, 4, 10, 11), (2, 3, 9, 8), (1, 2, 8, 11), (3, 0, 10, 9)])
me_drive.polygons.foreach_set('use_smooth', [True] * 10)
_k = set([(0, 1), (0, 3), (1, 2), (2, 3), (4, 5), (4, 7), (5, 6), (6, 7)])
me_drive.attributes.new('sharp_edge', 'BOOLEAN', 'EDGE').data.foreach_set('value', [ (min(e.vertices), max(e.vertices)) in _k for e in me_drive.edges])
_uv = me_drive.uv_layers.new(name='UVMap')
_uv.uv.foreach_set('vector', [0.8633, 0.05469, 0.8633, 0.05859, 0.8242, 0.05859, 0.8242, 0.05469, 0.8203, 0.05469, 0.8203, 0.05859, 0.8164, 0.05859, 0.8164, 0.05469, 0.8398, 0.05078, 0.8398, 0.04688, 0.8867, 0.04688, 0.8867, 0.05078, 0.8398, 0.05469, 0.8398, 0.05078, 0.8867, 0.05078, 0.8867, 0.05469, 0.8398, 0.04688, 0.8398, 0.04297, 0.8867, 0.04297, 0.8867, 0.04688, 0.8203, 0.05469, 0.8164, 0.05469, 0.8164, 0.05859, 0.8203, 0.05859, 0.8867, 0.05469, 0.8867, 0.05859, 0.8398, 0.05859, 0.8398, 0.05469, 0.8242, 0.05078, 0.8242, 0.04688, 0.8633, 0.04688, 0.8633, 0.05078, 0.8242, 0.05469, 0.8242, 0.05078, 0.8633, 0.05078, 0.8633, 0.05469, 0.8242, 0.04688, 0.8242, 0.04297, 0.8633, 0.04297, 0.8633, 0.04688])
me_drive.materials.append(mat_base)
me_drive.update()
me_drive.normals_split_custom_set([tuple(v) for v in zip(*[iter([2.125e-08, -0.7071, -0.7071, 2.125e-08, -0.7071, 0.7071, 1.264e-08, -0.7071, 0.7071, 1.264e-08, -0.7071, -0.7071, -1.0, 0.0, 0.0, -1.0, 0.0, 0.0, -1.0, 0.0, 0.0, -1.0, 0.0, 0.0, -2.476e-08, 0.7071, -0.7071, -2.476e-08, 0.7071, 0.7071, -1.581e-08, 0.7071, 0.7071, -1.581e-08, 0.7071, -0.7071, 2.125e-08, -0.7071, -0.7071, -2.476e-08, 0.7071, -0.7071, -1.581e-08, 0.7071, -0.7071, 2.985e-08, -0.7071, -0.7071, -2.476e-08, 0.7071, 0.7071, 2.125e-08, -0.7071, 0.7071, 2.985e-08, -0.7071, 0.7071, -1.581e-08, 0.7071, 0.7071, 1.0, 0.0, 0.0, 1.0, 0.0, 0.0, 1.0, 0.0, 0.0, 1.0, 0.0, 0.0, 2.985e-08, -0.7071, -0.7071, 2.985e-08, -0.7071, 0.7071, 2.125e-08, -0.7071, 0.7071, 2.125e-08, -0.7071, -0.7071, -3.372e-08, 0.7071, -0.7071, -3.372e-08, 0.7071, 0.7071, -2.476e-08, 0.7071, 0.7071, -2.476e-08, 0.7071, -0.7071, 1.264e-08, -0.7071, -0.7071, -3.372e-08, 0.7071, -0.7071, -2.476e-08, 0.7071, -0.7071, 2.125e-08, -0.7071, -0.7071, -3.372e-08, 0.7071, 0.7071, 1.264e-08, -0.7071, 0.7071, 2.125e-08, -0.7071, 0.7071, -2.476e-08, 0.7071, 0.7071])] * 3)])

# ---- objects
ob_wheel_driver_6 = bpy.data.objects.new('WHEEL_DRIVER_6', me_wheel)
ob_wheel_driver_5 = bpy.data.objects.new('WHEEL_DRIVER_5', me_wheel)
ob_wheel_driver_4 = bpy.data.objects.new('WHEEL_DRIVER_4', me_wheel)
ob_wheel_driver_3 = bpy.data.objects.new('WHEEL_DRIVER_3', me_wheel)
ob_wheel_driver_2 = bpy.data.objects.new('WHEEL_DRIVER_2', me_wheel)
ob_wheel_driver_1 = bpy.data.objects.new('WHEEL_DRIVER_1', me_wheel)
ob_vbogie2 = bpy.data.objects.new('vBogie2', me_bogie)
ob_vbogie1 = bpy.data.objects.new('vBogie1', me_bogie)
ob_valve_rod_right_2 = bpy.data.objects.new('VALVE_ROD_RIGHT_2', me_shaft)
ob_valve_rod_right_1 = bpy.data.objects.new('VALVE_ROD_RIGHT_1', me_drive)
ob_valve_rod_left_1 = bpy.data.objects.new('VALVE_ROD_LEFT_1', me_drive)
ob_valve_rod_left_2 = bpy.data.objects.new('VALVE_ROD_LEFT_2', me_shaft)

# ---- transforms, parenting, visibility, modifiers, constraints
ob_wheel_driver_6.location = (-3.562, -3.114e-07, 0.1875)
ob_wheel_driver_6.rotation_mode = 'YZX'
ob_wheel_driver_6.rotation_euler = (-0.0, 0.0, 3.142)
ob_wheel_driver_5.location = (-2.938, -2.568e-07, 0.1875)
ob_wheel_driver_5.rotation_mode = 'YZX'
ob_wheel_driver_5.rotation_euler = (-0.0, 0.0, 3.142)
ob_wheel_driver_4.location = (-2.312, -2.022e-07, 0.1875)
ob_wheel_driver_4.rotation_mode = 'YZX'
ob_wheel_driver_4.rotation_euler = (-0.0, 0.0, 3.142)
ob_wheel_driver_3.location = (2.312, 0.0, 0.1875)
ob_wheel_driver_3.rotation_mode = 'YZX'
ob_wheel_driver_2.location = (2.938, 0.0, 0.1875)
ob_wheel_driver_2.rotation_mode = 'YZX'
ob_wheel_driver_1.location = (3.562, 0.0, 0.1875)
ob_wheel_driver_1.rotation_mode = 'YZX'
ob_vbogie2.location = (-2.938, -2.568e-07, 0.1875)
ob_vbogie2.rotation_mode = 'ZYX'
ob_vbogie2.rotation_euler = (-0.0, 0.0, 3.142)
_m = ob_vbogie2.modifiers.new('Auto Smooth', 'NODES')
_m.node_group = ng_auto_smooth
_gi = [s.identifier for s in ng_auto_smooth.interface.items_tree if s.item_type == 'SOCKET' and s.in_out == 'INPUT']
_m[_gi[1]] = 1.745  # Angle
ob_vbogie1.location = (2.938, 0.0, 0.1875)
ob_vbogie1.rotation_mode = 'ZYX'
_m = ob_vbogie1.modifiers.new('Auto Smooth', 'NODES')
_m.node_group = ng_auto_smooth
_gi = [s.identifier for s in ng_auto_smooth.interface.items_tree if s.item_type == 'SOCKET' and s.in_out == 'INPUT']
_m[_gi[1]] = 1.745  # Angle
ob_valve_rod_right_2.location = (2.312, -0.5, 0.1875)
ob_valve_rod_right_2.rotation_euler = (2.073e-09, 0.1745, 0.0)
ob_valve_rod_right_1.location = (2.938, -0.5, 0.1875)
ob_valve_rod_left_1.location = (-2.938, 0.5, 0.1875)
ob_valve_rod_left_1.rotation_euler = (-0.0, 0.0, 3.142)
ob_valve_rod_left_2.location = (-2.312, 0.5, 0.3133)
ob_valve_rod_left_2.rotation_euler = (2.073e-09, 0.1745, 3.142)

# ---- collection membership
col_collection.objects.link(ob_wheel_driver_6)
col_collection.objects.link(ob_wheel_driver_5)
col_collection.objects.link(ob_wheel_driver_4)
col_collection.objects.link(ob_wheel_driver_3)
col_collection.objects.link(ob_wheel_driver_2)
col_collection.objects.link(ob_wheel_driver_1)
col_collection.objects.link(ob_vbogie2)
col_collection.objects.link(ob_vbogie1)
col_collection.objects.link(ob_valve_rod_right_2)
col_collection.objects.link(ob_valve_rod_right_1)
col_collection.objects.link(ob_valve_rod_left_1)
col_collection.objects.link(ob_valve_rod_left_2)

# ---- scene / render settings (as saved in the file)
scene.frame_start = 1; scene.frame_end = 91; scene.frame_set(0)
scene.render.engine = 'BLENDER_EEVEE_NEXT'
scene.cycles.sampling_pattern = 'TABULATED_SOBOL'
scene.view_settings.view_transform = 'Filmic'
bpy.context.view_layer.update()

# ---- added for rendering (the .blend has no active camera and no usable light): camera, sun
cam_auto = bpy.data.cameras.new('AutoCamera')
cam_auto.lens = 50.0
cam_auto.sensor_width = 36.0
cam_auto.clip_end = 1000.0
ob_auto_camera = bpy.data.objects.new('AutoCamera', cam_auto)
scene.collection.objects.link(ob_auto_camera)
ob_auto_camera.location = (7.15139, -8.58167, 5.94873)
ob_auto_camera.rotation_euler = (1.09748, -7.21219e-08, 0.694738)
scene.camera = ob_auto_camera
light_auto_sun = bpy.data.lights.new('AutoSun', 'SUN')
light_auto_sun.energy = 3.0
light_auto_sun.angle = 0.0523599
ob_auto_sun = bpy.data.objects.new('AutoSun', light_auto_sun)
scene.collection.objects.link(ob_auto_sun)
ob_auto_sun.rotation_euler = (0.872665, 0.174533, 0.523599)
bpy.context.view_layer.update()
